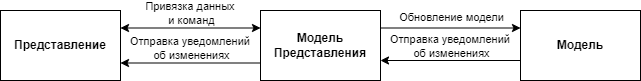

The diagram above was exported from draw.io. Its source (the exported page's mxGraphModel, read from the mxfile embedded in the PNG):
<mxGraphModel dx="1038" dy="660" grid="1" gridSize="10" guides="1" tooltips="1" connect="1" arrows="1" fold="1" page="1" pageScale="1" pageWidth="850" pageHeight="1100" math="0" shadow="0">
  <root>
    <mxCell id="0" />
    <mxCell id="1" parent="0" />
    <mxCell id="hxxr_LXx2oCp3W-c5Ghf-1" value="&lt;b&gt;Модель&lt;/b&gt;" style="rounded=0;whiteSpace=wrap;html=1;" parent="1" vertex="1">
      <mxGeometry x="640" y="290" width="120" height="70" as="geometry" />
    </mxCell>
    <mxCell id="hxxr_LXx2oCp3W-c5Ghf-2" value="&lt;b&gt;Модель&lt;br&gt;Представления&lt;br&gt;&lt;/b&gt;" style="rounded=0;whiteSpace=wrap;html=1;" parent="1" vertex="1">
      <mxGeometry x="380" y="290" width="120" height="70" as="geometry" />
    </mxCell>
    <mxCell id="hxxr_LXx2oCp3W-c5Ghf-3" value="&lt;b&gt;Представление&lt;/b&gt;" style="rounded=0;whiteSpace=wrap;html=1;" parent="1" vertex="1">
      <mxGeometry x="120" y="290" width="120" height="70" as="geometry" />
    </mxCell>
    <mxCell id="hxxr_LXx2oCp3W-c5Ghf-4" value="" style="endArrow=classic;html=1;rounded=0;exitX=1;exitY=0.25;exitDx=0;exitDy=0;startArrow=classic;startFill=1;entryX=0;entryY=0.25;entryDx=0;entryDy=0;" parent="1" source="hxxr_LXx2oCp3W-c5Ghf-3" target="hxxr_LXx2oCp3W-c5Ghf-2" edge="1">
      <mxGeometry width="50" height="50" relative="1" as="geometry">
        <mxPoint x="400" y="360" as="sourcePoint" />
        <mxPoint x="380" y="305" as="targetPoint" />
      </mxGeometry>
    </mxCell>
    <mxCell id="hxxr_LXx2oCp3W-c5Ghf-8" value="Привязка данных &lt;br&gt;и команд" style="edgeLabel;html=1;align=center;verticalAlign=middle;resizable=0;points=[];" parent="hxxr_LXx2oCp3W-c5Ghf-4" vertex="1" connectable="0">
      <mxGeometry x="-0.3317" y="1" relative="1" as="geometry">
        <mxPoint x="23" y="-14" as="offset" />
      </mxGeometry>
    </mxCell>
    <mxCell id="hxxr_LXx2oCp3W-c5Ghf-5" value="" style="endArrow=classic;html=1;rounded=0;exitX=1;exitY=0.25;exitDx=0;exitDy=0;entryX=0;entryY=0.25;entryDx=0;entryDy=0;" parent="1" source="hxxr_LXx2oCp3W-c5Ghf-2" target="hxxr_LXx2oCp3W-c5Ghf-1" edge="1">
      <mxGeometry width="50" height="50" relative="1" as="geometry">
        <mxPoint x="500" y="300" as="sourcePoint" />
        <mxPoint x="610" y="300" as="targetPoint" />
      </mxGeometry>
    </mxCell>
    <mxCell id="hxxr_LXx2oCp3W-c5Ghf-10" value="Обновление модели" style="edgeLabel;html=1;align=center;verticalAlign=middle;resizable=0;points=[];" parent="hxxr_LXx2oCp3W-c5Ghf-5" vertex="1" connectable="0">
      <mxGeometry x="0.1433" y="-1" relative="1" as="geometry">
        <mxPoint x="-10" y="-12" as="offset" />
      </mxGeometry>
    </mxCell>
    <mxCell id="hxxr_LXx2oCp3W-c5Ghf-7" value="" style="endArrow=classic;html=1;rounded=0;exitX=0;exitY=0.75;exitDx=0;exitDy=0;entryX=1;entryY=0.75;entryDx=0;entryDy=0;" parent="1" source="hxxr_LXx2oCp3W-c5Ghf-2" target="hxxr_LXx2oCp3W-c5Ghf-3" edge="1">
      <mxGeometry width="50" height="50" relative="1" as="geometry">
        <mxPoint x="510" y="315" as="sourcePoint" />
        <mxPoint x="620" y="315" as="targetPoint" />
      </mxGeometry>
    </mxCell>
    <mxCell id="hxxr_LXx2oCp3W-c5Ghf-9" value="Отправка уведомлений &lt;br&gt;об изменениях" style="edgeLabel;html=1;align=center;verticalAlign=middle;resizable=0;points=[];" parent="hxxr_LXx2oCp3W-c5Ghf-7" vertex="1" connectable="0">
      <mxGeometry x="0.4305" y="-2" relative="1" as="geometry">
        <mxPoint x="30" y="-13" as="offset" />
      </mxGeometry>
    </mxCell>
    <mxCell id="hxxr_LXx2oCp3W-c5Ghf-11" value="" style="endArrow=classic;html=1;rounded=0;exitX=0;exitY=0.75;exitDx=0;exitDy=0;entryX=1;entryY=0.75;entryDx=0;entryDy=0;" parent="1" edge="1">
      <mxGeometry width="50" height="50" relative="1" as="geometry">
        <mxPoint x="640" y="340" as="sourcePoint" />
        <mxPoint x="500" y="340" as="targetPoint" />
      </mxGeometry>
    </mxCell>
    <mxCell id="hxxr_LXx2oCp3W-c5Ghf-12" value="Отправка уведомлений &lt;br&gt;об изменениях" style="edgeLabel;html=1;align=center;verticalAlign=middle;resizable=0;points=[];" parent="hxxr_LXx2oCp3W-c5Ghf-11" vertex="1" connectable="0">
      <mxGeometry x="0.4305" y="-2" relative="1" as="geometry">
        <mxPoint x="30" y="-13" as="offset" />
      </mxGeometry>
    </mxCell>
  </root>
</mxGraphModel>